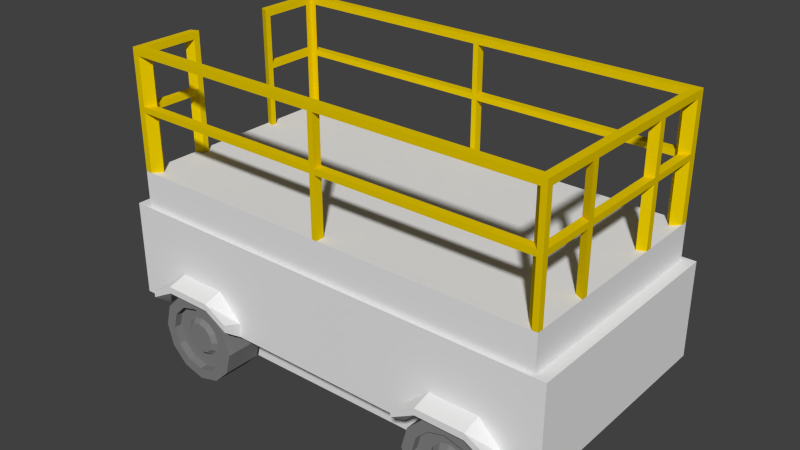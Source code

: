 # Source: ScissorLift.blend  (saved by Blender 2.77.0; exported with 4.5.12 LTS)
import bpy
from mathutils import Matrix  # noqa: F401  (used for matrix-valued properties, if any)

bpy.ops.wm.read_factory_settings(use_empty=True)
scene = bpy.context.scene
scene.name = 'Scene'

# ---- collections
col_collection_2 = bpy.data.collections.new('Collection 2'); scene.collection.children.link(col_collection_2)

# ---- materials (node trees are filled in below, after node groups)
mat_m_cage = bpy.data.materials.new('M_Cage')
mat_m_cage.alpha_threshold = 0.0
mat_m_cage.use_transparent_shadow = False
mat_m_cage.diffuse_color = (0.8, 0.5777, 0.0, 1.0)
mat_m_cage.roughness = 0.5
mat_m_cart = bpy.data.materials.new('M_Cart')
mat_m_cart.alpha_threshold = 0.0
mat_m_cart.use_transparent_shadow = False
mat_m_cart.roughness = 0.5
mat_m_wheel = bpy.data.materials.new('M_Wheel')
mat_m_wheel.alpha_threshold = 0.0
mat_m_wheel.use_transparent_shadow = False
mat_m_wheel.diffuse_color = (0.2203, 0.2203, 0.2203, 1.0)
mat_m_wheel.roughness = 0.5

# ---- material node trees

# ---- world
world_world = bpy.data.worlds.new('World'); scene.world = world_world
world_world.color = (0.05088, 0.05088, 0.05088)
world_world.use_sun_shadow = False
world_world.sun_shadow_jitter_overblur = 0.0
world_world.cycles.sampling_method = 'NONE'
world_world.cycles.sample_map_resolution = 256

# ---- meshes
me_cube_003 = bpy.data.meshes.new('Cube.003')
me_cube_003.from_pydata([(-115.5, -60.08, 6.58), (-115.5, -60.08, 25.33), (-115.5, 60.08, 6.58), (-115.5, 60.08, 25.33), (115.5, -60.08, 6.58), (115.5, -60.08, 25.33), (115.5, 60.08, 6.58), (115.5, 60.08, 25.33), (-115.5, -60.08, 89.28), (-115.5, 60.08, 89.28), (115.5, 60.08, 89.28), (115.5, -60.08, 89.28), (-2.504, 60.08, 25.33), (-2.504, -60.08, 25.33), (-2.504, 60.08, 89.28), (-2.504, -60.08, 89.28), (-2.504, 60.08, 60.09), (-2.504, -60.08, 60.09), (-2.504, -60.08, 56.99), (-2.504, 60.08, 56.99), (-2.504, 60.08, 85.53), (-2.504, -60.08, 85.53), (-111.8, -60.08, 25.33), (-111.8, -60.08, 60.09), (-111.8, -60.08, 56.99), (-111.8, -60.08, 85.53), (-111.8, 60.08, 25.33), (-111.8, 60.08, 60.09), (-111.8, 60.08, 56.99), (-111.8, 60.08, 85.53), (112.5, 60.08, 25.33), (112.5, 60.08, 60.09), (112.5, 60.08, 56.99), (112.5, 60.08, 85.53), (112.5, -60.08, 25.33), (112.5, -60.08, 60.09), (112.5, -60.08, 56.99), (112.5, -60.08, 85.53), (-115.5, 23.58, 25.33), (115.5, 23.58, 25.33), (-115.5, 23.58, 89.28), (115.5, 23.58, 89.28), (115.5, 23.58, 60.09), (-115.5, 23.58, 60.09), (-115.5, 23.58, 56.99), (115.5, 23.58, 56.99), (115.5, 23.58, 85.53), (-115.5, 23.58, 85.53), (115.5, -56.74, 25.33), (115.5, -56.74, 60.09), (115.5, -56.74, 56.99), (115.5, -56.74, 85.53), (-115.5, -56.74, 25.33), (-115.5, -56.74, 60.09), (-115.5, -56.74, 56.99), (-115.5, -56.74, 85.53), (-115.5, 55.94, 25.33), (-115.5, 55.94, 60.09), (-115.5, 55.94, 56.99), (-115.5, 55.94, 85.53), (115.5, 55.94, 25.33), (115.5, 55.94, 60.09), (115.5, 55.94, 56.99), (115.5, 55.94, 85.53), (115.5, 27.22, 25.33), (115.5, 27.22, 89.28), (115.5, 27.22, 60.09), (115.5, 27.22, 56.99), (115.5, 27.22, 85.53), (-115.5, 27.22, 25.33), (-115.5, 27.22, 89.28), (-115.5, 27.22, 60.09), (-115.5, 27.22, 56.99), (-115.5, 27.22, 85.53), (-115.5, -25.05, 25.33), (-115.5, -25.05, 89.28), (-115.5, -25.05, 60.09), (-115.5, -25.05, 56.99), (-115.5, -25.05, 85.53), (115.5, -25.05, 25.33), (115.5, -25.05, 89.28), (115.5, -25.05, 60.09), (115.5, -25.05, 56.99), (115.5, -25.05, 85.53), (115.5, -28.64, 25.33), (115.5, -28.64, 89.28), (115.5, -28.64, 60.09), (115.5, -28.64, 56.99), (115.5, -28.64, 85.53), (-115.5, -28.64, 25.33), (-115.5, -28.64, 89.28), (-115.5, -28.64, 60.09), (-115.5, -28.64, 56.99), (-115.5, -28.64, 85.53), (0.4411, -60.08, 25.33), (0.4411, -60.08, 89.28), (0.4411, -60.08, 60.09), (0.4411, -60.08, 56.99), (0.4411, -60.08, 85.53), (0.4411, 60.08, 25.33), (0.4411, 60.08, 89.28), (0.4411, 60.08, 60.09), (0.4411, 60.08, 56.99), (0.4411, 60.08, 85.53), (-111.2, -55.56, 25.33), (-111.2, 55.56, 25.33), (111.2, -55.56, 25.33), (111.2, 55.56, 25.33), (-111.2, -55.56, 89.28), (-111.2, 55.56, 89.28), (111.2, 55.56, 89.28), (111.2, -55.56, 89.28), (-111.2, -55.56, 60.09), (-111.2, 55.56, 60.09), (111.2, -55.56, 60.09), (111.2, 55.56, 60.09), (-111.2, 55.56, 56.99), (111.2, 55.56, 56.99), (-111.2, -55.56, 56.99), (111.2, -55.56, 56.99), (-111.2, -55.56, 85.53), (111.2, -55.56, 85.53), (-111.2, 55.56, 85.53), (111.2, 55.56, 85.53), (-2.411, 55.56, 25.33), (-2.411, -55.56, 25.33), (-2.411, 55.56, 89.28), (-2.411, -55.56, 89.28), (-2.411, 55.56, 60.09), (-2.411, -55.56, 60.09), (-2.411, -55.56, 56.99), (-2.411, 55.56, 56.99), (-2.411, 55.56, 85.53), (-2.411, -55.56, 85.53), (-107.7, -55.56, 25.33), (-107.7, -55.56, 60.09), (-107.7, -55.56, 56.99), (-107.7, -55.56, 85.53), (-107.7, 55.56, 25.33), (-107.7, 55.56, 60.09), (-107.7, 55.56, 56.99), (-107.7, 55.56, 85.53), (108.3, 55.56, 25.33), (108.3, 55.56, 60.09), (108.3, 55.56, 56.99), (108.3, 55.56, 85.53), (108.3, -55.56, 25.33), (108.3, -55.56, 60.09), (108.3, -55.56, 56.99), (108.3, -55.56, 85.53), (-111.2, 21.8, 25.33), (111.2, 21.8, 25.33), (-111.2, 21.8, 89.28), (111.2, 21.8, 89.28), (111.2, 21.8, 60.09), (-111.2, 21.8, 60.09), (-111.2, 21.8, 56.99), (111.2, 21.8, 56.99), (111.2, 21.8, 85.53), (-111.2, 21.8, 85.53), (111.2, -52.47, 25.33), (111.2, -52.47, 60.09), (111.2, -52.47, 56.99), (111.2, -52.47, 85.53), (-111.2, -52.47, 25.33), (-111.2, -52.47, 60.09), (-111.2, -52.47, 56.99), (-111.2, -52.47, 85.53), (-111.2, 51.73, 25.33), (-111.2, 51.73, 60.09), (-111.2, 51.73, 56.99), (-111.2, 51.73, 85.53), (111.2, 51.73, 25.33), (111.2, 51.73, 60.09), (111.2, 51.73, 56.99), (111.2, 51.73, 85.53), (111.2, 25.17, 25.33), (111.2, 25.17, 89.28), (111.2, 25.17, 60.09), (111.2, 25.17, 56.99), (111.2, 25.17, 85.53), (-111.2, 25.17, 25.33), (-111.2, 25.17, 89.28), (-111.2, 25.17, 60.09), (-111.2, 25.17, 56.99), (-111.2, 25.17, 85.53), (-111.2, -23.17, 25.33), (-111.2, -23.17, 89.28), (-111.2, -23.17, 60.09), (-111.2, -23.17, 56.99), (-111.2, -23.17, 85.53), (111.2, -23.17, 25.33), (111.2, -23.17, 89.28), (111.2, -23.17, 60.09), (111.2, -23.17, 56.99), (111.2, -23.17, 85.53), (111.2, -26.49, 25.33), (111.2, -26.49, 89.28), (111.2, -26.49, 60.09), (111.2, -26.49, 56.99), (111.2, -26.49, 85.53), (-111.2, -26.49, 25.33), (-111.2, -26.49, 89.28), (-111.2, -26.49, 60.09), (-111.2, -26.49, 56.99), (-111.2, -26.49, 85.53), (0.4248, -55.56, 25.33), (0.4248, -55.56, 89.28), (0.4248, -55.56, 60.09), (0.4248, -55.56, 56.99), (0.4248, -55.56, 85.53), (0.4248, 55.56, 25.33), (0.4248, 55.56, 89.28), (0.4248, 55.56, 60.09), (0.4248, 55.56, 56.99), (0.4248, 55.56, 85.53), (111.0, 53.52, 6.58), (-111.0, 53.52, 6.58), (-111.0, -53.52, 6.58), (111.0, -53.52, 6.58), (111.0, 53.52, 16.3), (-111.0, 53.52, 16.3), (-111.0, -53.52, 16.3), (111.0, -53.52, 16.3)], [], [(2, 6, 216, 217), (13, 22, 1, 0, 4, 5, 34, 94), (32, 144, 214, 102), (58, 170, 184, 72), (101, 213, 143, 31), (99, 211, 124, 12), (3, 56, 168, 105), (38, 150, 156, 44), (81, 193, 195, 83), (71, 183, 169, 57), (110, 212, 215, 145, 123), (98, 210, 149, 37), (45, 157, 151, 39), (79, 191, 194, 82), (109, 182, 185, 171, 122), (97, 209, 148, 36), (40, 152, 182, 70), (46, 158, 154, 42), (13, 125, 206, 94), (35, 147, 208, 96), (43, 155, 159, 47), (30, 99, 211, 142), (210, 207, 111, 121, 149), (12, 26, 138, 124), (56, 69, 181, 168), (69, 181, 150, 38), (94, 34, 146, 206), (78, 190, 188, 76), (91, 203, 205, 93), (77, 189, 186, 74), (12, 99, 30, 7, 6, 2, 3, 26), (54, 166, 164, 52), (28, 140, 138, 26), (89, 201, 204, 92), (103, 215, 213, 101), (55, 167, 165, 53), (29, 141, 139, 27), (102, 214, 211, 99), (23, 135, 137, 25), (22, 134, 136, 24), (68, 180, 175, 63), (67, 179, 174, 62), (61, 173, 178, 66), (7, 60, 64, 39, 79, 84, 48, 5, 4, 6), (180, 177, 110, 123, 175), (96, 208, 210, 98), (190, 78, 75, 187), (94, 206, 209, 97), (89, 74, 38, 69, 56, 3, 2, 0, 1, 52), (49, 161, 163, 51), (64, 60, 172, 176), (48, 160, 162, 50), (87, 199, 196, 84), (83, 195, 158, 46), (88, 200, 198, 86), (82, 194, 157, 45), (132, 126, 109, 122, 141), (42, 154, 193, 81), (41, 153, 192, 80), (65, 177, 153, 41), (26, 3, 105, 138), (77, 76, 188, 189), (79, 39, 151, 191), (25, 137, 133, 21), (62, 174, 172, 60), (24, 136, 130, 18), (63, 175, 173, 61), (17, 129, 135, 23), (93, 205, 167, 55), (205, 202, 108, 120, 167), (120, 108, 127, 133, 137), (92, 204, 166, 54), (39, 151, 176, 64), (181, 150, 186, 201, 164, 104, 134, 125, 206, 146, 106, 160, 196, 191, 151, 176, 172, 107, 142, 211, 124, 138, 105, 168), (53, 165, 203, 91), (90, 202, 187, 75), (22, 13, 125, 134), (38, 74, 186, 150), (52, 1, 104, 164), (108, 8, 15, 127), (109, 9, 70, 182), (7, 10, 63, 61, 62, 60), (174, 173, 115, 117), (140, 139, 113, 116), (166, 165, 112, 118), (148, 147, 114, 119), (146, 148, 119, 106), (164, 166, 118, 104), (138, 140, 116, 105), (172, 174, 117, 107), (173, 175, 123, 115), (139, 141, 122, 113), (165, 167, 120, 112), (147, 149, 121, 114), (213, 215, 132, 128), (211, 214, 131, 124), (136, 135, 129, 130), (214, 213, 128, 131), (215, 212, 126, 132), (94, 97, 18, 13), (36, 35, 96, 97), (118, 112, 135, 136), (104, 118, 136, 134), (112, 120, 137, 135), (131, 128, 139, 140), (65, 10, 110, 177), (117, 115, 143, 144), (107, 117, 144, 142), (115, 123, 145, 143), (209, 208, 147, 148), (183, 185, 159, 155), (181, 184, 156, 150), (184, 183, 155, 156), (194, 193, 154, 157), (195, 192, 153, 158), (185, 182, 152, 159), (111, 11, 85, 197), (119, 114, 161, 162), (106, 119, 162, 160), (114, 121, 163, 161), (204, 203, 165, 166), (108, 202, 90, 8), (116, 113, 169, 170), (105, 116, 170, 168), (113, 122, 171, 169), (179, 178, 173, 174), (30, 33, 10, 7), (158, 153, 177, 180), (157, 154, 178, 179), (151, 157, 179, 176), (154, 158, 180, 178), (170, 169, 183, 184), (156, 155, 43, 44), (200, 197, 192, 195), (199, 198, 193, 194), (196, 199, 194, 191), (198, 200, 195, 193), (162, 161, 198, 199), (190, 187, 202, 205), (189, 188, 203, 204), (186, 189, 204, 201), (188, 190, 205, 203), (133, 127, 207, 210), (130, 129, 208, 209), (125, 130, 209, 206), (129, 133, 210, 208), (20, 29, 9, 14), (144, 143, 213, 214), (59, 171, 185, 73), (33, 145, 215, 103), (95, 207, 127, 15), (7, 30, 142, 107), (14, 126, 212, 100), (60, 7, 107, 172), (27, 139, 128, 16), (34, 5, 106, 146), (10, 33, 103, 100), (5, 48, 160, 106), (19, 131, 140, 28), (64, 176, 179, 67), (84, 196, 191, 79), (20, 132, 141, 29), (66, 178, 180, 68), (1, 22, 134, 104), (80, 192, 197, 85), (21, 133, 129, 17), (48, 84, 196, 160), (16, 128, 132, 20), (12, 124, 131, 19), (11, 111, 207, 95), (18, 130, 125, 13), (86, 198, 161, 49), (50, 162, 199, 87), (30, 142, 144, 32), (51, 163, 200, 88), (31, 143, 145, 33), (27, 28, 26, 3, 9, 29), (37, 149, 147, 35), (36, 148, 146, 34), (72, 184, 181, 69), (56, 168, 170, 58), (73, 185, 183, 71), (57, 169, 171, 59), (89, 52, 164, 201), (74, 89, 201, 186), (20, 103, 101, 16), (100, 103, 20, 14), (126, 14, 9, 109), (49, 50, 87, 86), (81, 82, 45, 42), (83, 88, 86, 81), (46, 42, 66, 68), (66, 67, 62, 61), (64, 67, 45, 39), (45, 67, 66, 42), (87, 82, 81, 86), (84, 79, 82, 87), (63, 10, 65, 68), (65, 41, 46, 68), (80, 83, 46, 41), (85, 88, 83, 80), (111, 197, 200, 163, 121), (37, 35, 36, 34, 5, 11), (95, 98, 37, 11), (95, 15, 21, 98), (21, 17, 96, 98), (97, 96, 17, 18), (23, 24, 18, 17), (22, 24, 23, 25, 8, 1), (8, 25, 21, 15), (1, 8, 55, 53, 54, 52), (90, 93, 55, 8), (91, 92, 54, 53), (89, 92, 77, 74), (92, 91, 76, 77), (78, 76, 91, 93), (90, 75, 78, 93), (57, 58, 72, 71), (44, 43, 71, 72), (69, 38, 44, 72), (56, 58, 57, 59, 9, 3), (9, 59, 73, 70), (70, 73, 47, 40), (159, 152, 40, 47), (47, 73, 71, 43), (110, 10, 100, 212), (16, 19, 28, 27), (19, 102, 99, 12), (32, 102, 101, 31), (102, 19, 16, 101), (48, 50, 49, 51, 11, 5), (11, 51, 88, 85), (216, 219, 223, 220), (4, 0, 218, 219), (0, 2, 217, 218), (6, 4, 219, 216), (222, 221, 220, 223), (217, 216, 220, 221), (219, 218, 222, 223), (218, 217, 221, 222)])
me_cube_003.polygons.foreach_set('material_index', [1, 1, 0, 0, 0, 0, 0, 0, 0, 0, 0, 0, 0, 0, 0, 0, 0, 0, 0, 0, 0, 1, 0, 1, 1, 0, 1, 0, 0, 0, 1, 0, 0, 0, 0, 0, 0, 0, 0, 0, 0, 0, 0, 1, 0, 0, 0, 0, 1, 0, 1, 0, 0, 0, 0, 0, 0, 0, 0, 0, 0, 0, 1, 0, 0, 0, 0, 0, 0, 0, 0, 0, 0, 1, 0, 0, 1, 1, 0, 0, 0, 0, 0, 0, 0, 0, 0, 0, 0, 0, 0, 0, 0, 0, 0, 0, 0, 0, 0, 0, 0, 0, 0, 0, 0, 0, 0, 0, 0, 0, 0, 0, 0, 0, 0, 0, 0, 0, 0, 0, 0, 0, 0, 0, 0, 0, 0, 0, 0, 0, 0, 0, 0, 0, 0, 0, 0, 0, 0, 0, 0, 0, 0, 0, 0, 0, 0, 0, 0, 0, 0, 0, 0, 0, 0, 0, 0, 0, 0, 0, 0, 0, 0, 0, 0, 0, 1, 0, 0, 0, 0, 0, 0, 0, 0, 0, 0, 0, 0, 0, 0, 0, 0, 1, 0, 0, 0, 0, 0, 0, 0, 0, 0, 0, 0, 0, 0, 0, 0, 0, 0, 0, 0, 0, 0, 0, 0, 0, 0, 0, 0, 0, 0, 0, 0, 0, 0, 0, 0, 0, 0, 0, 0, 0, 0, 0, 0, 0, 0, 0, 0, 0, 1, 1, 1, 1, 1, 1, 1, 1])
me_cube_003.materials.append(mat_m_cage)
me_cube_003.materials.append(mat_m_cart)
me_cube_003.use_remesh_preserve_volume = False
me_cube_003.use_remesh_preserve_attributes = False
me_cube_003.use_mirror_vertex_groups = False
me_cube_003.update()
me_cube_001 = bpy.data.meshes.new('Cube.001')
me_cube_001.from_pydata([(-122.1, -62.13, -44.9), (-122.1, -62.13, 6.437), (-122.1, 62.13, -44.9), (-122.1, 62.13, 6.437), (122.1, -62.13, -44.9), (122.1, -62.13, 6.437), (122.1, 62.13, -44.9), (122.1, 62.13, 6.437), (-112.3, -54.71, 6.437), (-112.3, 54.71, 6.437), (112.3, 54.71, 6.437), (112.3, -54.71, 6.437), (-112.3, -54.71, -11.36), (-112.3, 54.71, -11.36), (112.3, 54.71, -11.36), (112.3, -54.71, -11.36), (104.3, -62.13, -44.9), (104.3, 62.13, -44.9), (-104.3, 62.13, -44.9), (-104.3, -62.13, -44.9), (52.13, 62.13, -44.9), (52.13, -62.13, -44.9), (-52.13, -62.13, -44.9), (-52.13, 62.13, -44.9), (-122.1, -62.13, -37.63), (-122.1, 62.13, -37.63), (122.1, 62.13, -37.0), (122.1, -62.13, -37.0), (104.3, -62.13, -37.0), (104.3, 62.13, -37.0), (-104.3, 62.13, -37.63), (-104.3, -62.13, -37.63), (52.13, 62.13, -36.28), (52.13, -62.13, -37.28), (-52.13, -62.13, -37.28), (-52.13, 62.13, -36.28), (65.16, -62.13, -23.82), (65.16, -62.13, -30.79), (65.16, 62.13, -23.82), (65.16, 62.13, -30.79), (-65.16, -62.13, -31.03), (-65.16, -62.13, -23.82), (-65.16, 62.13, -31.03), (-65.16, 62.13, -23.82), (-91.22, 62.13, -31.03), (-91.22, 62.13, -23.82), (-91.22, -62.13, -31.03), (-91.22, -62.13, -23.82), (91.22, -62.13, -30.79), (91.22, -62.13, -23.82), (91.22, 62.13, -30.79), (91.22, 62.13, -23.82), (91.22, -71.9, -30.27), (104.3, -71.9, -37.52), (104.3, -71.9, -33.46), (104.3, 71.9, -33.46), (104.3, 71.9, -37.52), (-91.22, 71.9, -30.39), (-104.3, 71.9, -37.52), (-104.3, 71.9, -33.79), (-104.3, -71.9, -33.79), (-104.3, -71.9, -37.52), (65.16, 71.9, -30.27), (52.13, 71.9, -37.52), (52.13, 71.9, -33.09), (52.13, -71.9, -33.61), (52.13, -71.9, -37.52), (-65.16, -71.9, -30.39), (-52.13, -71.9, -37.52), (-52.13, -71.9, -33.61), (-52.13, 71.9, -33.09), (-52.13, 71.9, -37.52), (-91.22, 71.9, -26.69), (91.22, -71.9, -26.69), (-65.16, -71.9, -26.69), (65.16, 71.9, -26.69), (65.16, -71.9, -26.69), (65.16, -71.9, -30.27), (91.22, 71.9, -26.69), (91.22, 71.9, -30.27), (-91.22, -71.9, -30.39), (-91.22, -71.9, -26.69), (-65.16, 71.9, -30.39), (-65.16, 71.9, -26.69), (-122.1, -31.07, -44.9), (122.1, -31.07, 6.437), (112.3, -27.36, 6.437), (112.3, -27.36, -11.36), (122.1, -31.07, -44.9), (52.13, -44.41, -44.9), (-52.13, -44.27, -44.9), (-122.1, -31.07, -37.63), (65.16, -44.41, -30.79), (-65.16, -44.27, -31.03), (-91.22, -44.27, -31.03), (91.22, -44.41, -30.79), (-122.1, -31.07, 6.437), (-112.3, -27.36, 6.437), (-112.3, -27.36, -11.36), (122.1, -31.07, -37.0), (-122.1, 31.07, 6.437), (122.1, 31.07, -44.9), (-112.3, 27.36, 6.437), (-112.3, 27.36, -11.36), (122.1, 31.07, -37.0), (-122.1, 31.07, -44.9), (122.1, 31.07, 6.437), (112.3, 27.36, 6.437), (112.3, 27.36, -11.36), (52.13, 44.41, -44.9), (-52.13, 44.27, -44.9), (-122.1, 31.07, -37.63), (65.16, 44.41, -30.79), (-65.16, 44.27, -31.03), (-91.22, 44.27, -31.03), (91.22, 44.41, -30.79), (91.22, -44.41, -67.02), (91.22, 44.41, -67.02), (52.13, -44.41, -67.02), (65.16, -44.41, -67.02), (65.16, 44.41, -67.02), (-52.13, -44.27, -68.01), (52.13, 44.41, -67.02), (-52.13, 44.27, -68.01), (-91.22, -44.27, -68.01), (-65.16, 44.27, -68.01), (-65.16, -44.27, -68.01), (-91.22, 44.27, -68.01)], [], [(111, 25, 2, 105), (29, 26, 6, 17), (99, 27, 4, 88), (31, 24, 0, 19), (101, 17, 6), (106, 7, 10, 107), (107, 10, 14, 108), (96, 1, 8, 97), (1, 24, 31, 47, 41, 34, 33, 36, 49, 28, 27, 5), (7, 26, 29, 51, 38, 32, 35, 43, 45, 30, 25, 3), (97, 8, 12, 98), (1, 5, 11, 8), (7, 3, 9, 10), (115, 101, 117), (32, 20, 23, 35), (27, 28, 16, 4), (8, 11, 15, 12), (115, 50, 17, 101), (35, 23, 71, 70), (25, 30, 18, 2), (105, 2, 18), (10, 9, 13, 14), (46, 40, 67, 80), (37, 48, 52, 77), (39, 20, 63, 62), (113, 42, 23, 110), (112, 115, 117, 120), (85, 5, 27, 99), (100, 3, 25, 111), (31, 19, 61, 60), (19, 46, 80, 61), (33, 21, 66, 65), (109, 20, 39, 112), (32, 38, 75, 64), (114, 44, 42, 113), (38, 51, 78, 75), (44, 18, 58, 57), (22, 34, 69, 68), (105, 18, 44, 114), (90, 110, 123, 121), (45, 43, 83, 72), (112, 39, 50, 115), (78, 55, 56, 79), (81, 60, 61, 80), (76, 65, 66, 77), (83, 70, 71, 82), (76, 77, 52, 73), (75, 78, 79, 62), (64, 75, 62, 63), (69, 74, 67, 68), (72, 83, 82, 57), (74, 81, 80, 67), (59, 72, 57, 58), (54, 73, 52, 53), (47, 31, 60, 81), (50, 39, 62, 79), (16, 28, 54, 53), (49, 36, 76, 73), (41, 47, 81, 74), (40, 22, 68, 67), (17, 50, 79, 56), (23, 42, 82, 71), (18, 30, 59, 58), (30, 45, 72, 59), (42, 44, 57, 82), (36, 33, 65, 76), (28, 49, 73, 54), (20, 32, 64, 63), (51, 29, 55, 78), (43, 35, 70, 83), (48, 16, 53, 52), (21, 37, 77, 66), (34, 41, 74, 69), (29, 17, 56, 55), (24, 91, 84, 0), (16, 88, 4), (5, 85, 86, 11), (11, 86, 87, 15), (34, 22, 21, 33), (48, 95, 88, 16), (0, 84, 19), (40, 93, 90, 22), (1, 96, 91, 24), (21, 89, 92, 37), (46, 94, 93, 40), (19, 84, 94, 46), (37, 92, 95, 48), (96, 100, 111, 91), (101, 88, 116, 117), (86, 107, 108, 87), (91, 111, 105, 84), (26, 104, 101, 6), (3, 100, 102, 9), (9, 102, 103, 13), (7, 106, 104, 26), (94, 84, 124), (113, 110, 123, 125), (95, 92, 119, 116), (106, 85, 99, 104), (15, 87, 108, 14, 13, 103, 98, 12), (92, 89, 118, 119), (102, 97, 98, 103), (100, 96, 97, 102), (85, 106, 107, 86), (104, 99, 88, 101), (109, 112, 120, 122), (23, 20, 109, 110), (121, 123, 122, 118), (109, 89, 118, 122), (88, 95, 116), (118, 122, 120, 119), (119, 120, 117, 116), (126, 125, 123, 121), (124, 127, 125, 126), (84, 105, 127, 124), (105, 114, 127), (90, 93, 126, 121), (93, 94, 124, 126), (114, 113, 125, 127), (110, 109, 122, 123), (22, 90, 89, 21), (121, 118, 89, 90)])
me_cube_001.materials.append(mat_m_cart)
me_cube_001.use_remesh_preserve_volume = False
me_cube_001.use_remesh_preserve_attributes = False
me_cube_001.use_mirror_vertex_groups = False
me_cube_001.update()
me_cylinder = bpy.data.meshes.new('Cylinder')
me_cylinder.from_pydata([(78.32, -30.87, -67.95), (78.32, -30.87, -47.48), (89.97, -33.99, -67.95), (89.97, -33.99, -47.48), (98.49, -42.52, -67.95), (98.49, -42.52, -47.48), (101.6, -54.17, -67.95), (101.6, -54.17, -47.48), (98.49, -65.82, -67.95), (98.49, -65.82, -47.48), (89.97, -74.34, -67.95), (89.97, -74.34, -47.48), (78.32, -77.46, -67.95), (78.32, -77.46, -47.48), (66.67, -74.34, -67.95), (66.67, -74.34, -47.48), (58.14, -65.82, -67.95), (58.14, -65.82, -47.48), (55.02, -54.17, -67.95), (55.02, -54.17, -47.48), (58.14, -42.52, -67.95), (58.14, -42.52, -47.48), (66.67, -33.99, -67.95), (66.67, -33.99, -47.48), (78.32, -36.57, -67.95), (87.12, -38.92, -67.95), (93.56, -45.37, -67.95), (95.92, -54.17, -67.95), (93.56, -62.97, -67.95), (87.12, -69.41, -67.95), (78.32, -71.77, -67.95), (69.52, -69.41, -67.95), (63.08, -62.97, -67.95), (60.72, -54.17, -67.95), (63.08, -45.37, -67.95), (69.52, -38.92, -67.95), (78.32, -36.57, -64.05), (87.12, -38.92, -64.05), (93.56, -45.37, -64.05), (95.92, -54.17, -64.05), (93.56, -62.97, -64.05), (87.12, -69.41, -64.05), (78.32, -71.77, -64.05), (69.52, -69.41, -64.05), (63.08, -62.97, -64.05), (60.72, -54.17, -64.05), (63.08, -45.37, -64.05), (69.52, -38.92, -64.05), (78.32, -43.75, -64.05), (83.53, -45.14, -64.05), (87.34, -48.96, -64.05), (88.74, -54.17, -64.05), (87.34, -59.38, -64.05), (83.53, -63.19, -64.05), (78.32, -64.59, -64.05), (73.11, -63.19, -64.05), (69.29, -59.38, -64.05), (67.9, -54.17, -64.05), (69.29, -48.96, -64.05), (73.11, -45.14, -64.05), (78.32, -46.02, -66.14), (82.4, -47.11, -66.14), (85.38, -50.09, -66.14), (86.47, -54.17, -66.14), (85.38, -58.24, -66.14), (82.4, -61.23, -66.14), (78.32, -62.32, -66.14), (74.24, -61.23, -66.14), (71.26, -58.24, -66.14), (70.17, -54.17, -66.14), (71.26, -50.09, -66.14), (74.24, -47.11, -66.14)], [], [(0, 1, 3, 2), (2, 3, 5, 4), (4, 5, 7, 6), (6, 7, 9, 8), (8, 9, 11, 10), (10, 11, 13, 12), (12, 13, 15, 14), (14, 15, 17, 16), (16, 17, 19, 18), (18, 19, 21, 20), (3, 1, 23, 21, 19, 17, 15, 13, 11, 9, 7, 5), (20, 21, 23, 22), (22, 23, 1, 0), (16, 18, 33, 32), (30, 31, 43, 42), (14, 16, 32, 31), (12, 14, 31, 30), (10, 12, 30, 29), (8, 10, 29, 28), (6, 8, 28, 27), (22, 0, 24, 35), (0, 2, 25, 24), (4, 6, 27, 26), (20, 22, 35, 34), (2, 4, 26, 25), (18, 20, 34, 33), (42, 43, 55, 54), (27, 28, 40, 39), (34, 35, 47, 46), (24, 25, 37, 36), (31, 32, 44, 43), (28, 29, 41, 40), (35, 24, 36, 47), (25, 26, 38, 37), (32, 33, 45, 44), (29, 30, 42, 41), (26, 27, 39, 38), (33, 34, 46, 45), (57, 58, 70, 69), (39, 40, 52, 51), (46, 47, 59, 58), (36, 37, 49, 48), (43, 44, 56, 55), (40, 41, 53, 52), (47, 36, 48, 59), (37, 38, 50, 49), (44, 45, 57, 56), (41, 42, 54, 53), (38, 39, 51, 50), (45, 46, 58, 57), (60, 61, 62, 63, 64, 65, 66, 67, 68, 69, 70, 71), (54, 55, 67, 66), (51, 52, 64, 63), (58, 59, 71, 70), (48, 49, 61, 60), (55, 56, 68, 67), (52, 53, 65, 64), (59, 48, 60, 71), (49, 50, 62, 61), (56, 57, 69, 68), (53, 54, 66, 65), (50, 51, 63, 62)])
me_cylinder.materials.append(mat_m_wheel)
me_cylinder.use_remesh_preserve_volume = False
me_cylinder.use_remesh_preserve_attributes = False
me_cylinder.use_mirror_vertex_groups = False
me_cylinder.update()
me_cube = bpy.data.meshes.new('Cube')
me_cube.from_pydata([(-110.0, -53.17, -6.251), (-110.0, -53.17, 6.251), (-110.0, -43.35, -6.251), (-110.0, -43.35, 6.251), (110.0, -53.17, -6.251), (110.0, -53.17, 6.251), (110.0, -43.35, -6.251), (110.0, -43.35, 6.251)], [], [(1, 3, 2, 0), (3, 7, 6, 2), (7, 5, 4, 6), (5, 1, 0, 4), (0, 2, 6, 4), (5, 7, 3, 1)])
me_cube.materials.append(None)
me_cube.use_remesh_preserve_volume = False
me_cube.use_remesh_preserve_attributes = False
me_cube.use_mirror_vertex_groups = False
me_cube.update()
me_cube_002 = bpy.data.meshes.new('Cube.002')
me_cube_002.from_pydata([(-109.5, -41.84, -4.893), (-109.5, -41.84, 4.888), (-109.5, -33.57, -4.893), (-109.5, -33.57, 4.888), (109.9, -41.84, -4.888), (109.9, -41.84, 4.893), (109.9, -33.57, -4.888), (109.9, -33.57, 4.893)], [], [(3, 7, 6, 2), (5, 1, 0, 4), (0, 2, 6, 4), (5, 7, 3, 1), (6, 7, 5, 4), (0, 1, 3, 2)])
me_cube_002.materials.append(None)
me_cube_002.use_remesh_preserve_volume = False
me_cube_002.use_remesh_preserve_attributes = False
me_cube_002.use_mirror_vertex_groups = False
me_cube_002.update()
me_cylinder_004 = bpy.data.meshes.new('Cylinder.004')
me_cylinder_004.from_pydata([(102.7, 55.5, 14.34), (102.7, -55.5, 14.34), (103.4, 55.5, 14.16), (103.4, -55.5, 14.16), (103.9, 55.5, 13.68), (103.9, -55.5, 13.68), (104.1, 55.5, 13.01), (104.1, -55.5, 13.01), (103.9, 55.5, 12.34), (103.9, -55.5, 12.34), (103.4, 55.5, 11.85), (103.4, -55.5, 11.85), (102.7, 55.5, 11.67), (102.7, -55.5, 11.67), (102.1, 55.5, 11.85), (102.1, -55.5, 11.85), (101.6, 55.5, 12.34), (101.6, -55.5, 12.34), (101.4, 55.5, 13.01), (101.4, -55.5, 13.01), (101.6, 55.5, 13.68), (101.6, -55.5, 13.68), (102.1, 55.5, 14.16), (102.1, -55.5, 14.16), (-103.3, 55.5, -14.25), (-103.3, -55.5, -14.25), (-104.0, 55.5, -14.07), (-104.0, -55.5, -14.07), (-104.5, 55.5, -13.58), (-104.5, -55.5, -13.58), (-104.6, 55.5, -12.91), (-104.6, -55.5, -12.91), (-104.5, 55.5, -12.24), (-104.5, -55.5, -12.24), (-104.0, 55.5, -11.75), (-104.0, -55.5, -11.75), (-103.3, 55.5, -11.58), (-103.3, -55.5, -11.58), (-102.6, 55.5, -11.75), (-102.6, -55.5, -11.75), (-102.1, 55.5, -12.24), (-102.1, -55.5, -12.24), (-102.0, 55.5, -12.91), (-102.0, -55.5, -12.91), (-102.1, 55.5, -13.58), (-102.1, -55.5, -13.58), (-102.6, 55.5, -14.07), (-102.6, -55.5, -14.07), (3.545e-06, 54.84, 1.961), (3.545e-06, -54.84, 1.961), (0.9803, 54.84, 1.698), (0.9803, -54.84, 1.698), (1.698, 54.84, 0.9803), (1.698, -54.84, 0.9803), (1.961, 54.84, 3.856e-07), (1.961, -54.84, 3.856e-07), (1.698, 54.84, -0.9803), (1.698, -54.84, -0.9803), (0.9803, 54.84, -1.698), (0.9803, -54.84, -1.698), (3.545e-06, 54.84, -1.961), (3.545e-06, -54.84, -1.961), (-0.9803, 54.84, -1.698), (-0.9803, -54.84, -1.698), (-1.698, 54.84, -0.9803), (-1.698, -54.84, -0.9803), (-1.961, 54.84, -6.215e-07), (-1.961, -54.84, -6.215e-07), (-1.698, 54.84, 0.9803), (-1.698, -54.84, 0.9803), (-0.9803, 54.84, 1.698), (-0.9803, -54.84, 1.698)], [], [(0, 1, 3, 2), (2, 3, 5, 4), (4, 5, 7, 6), (6, 7, 9, 8), (8, 9, 11, 10), (10, 11, 13, 12), (12, 13, 15, 14), (14, 15, 17, 16), (16, 17, 19, 18), (18, 19, 21, 20), (3, 1, 23, 21, 19, 17, 15, 13, 11, 9, 7, 5), (20, 21, 23, 22), (22, 23, 1, 0), (0, 2, 4, 6, 8, 10, 12, 14, 16, 18, 20, 22), (24, 25, 27, 26), (26, 27, 29, 28), (28, 29, 31, 30), (30, 31, 33, 32), (32, 33, 35, 34), (34, 35, 37, 36), (36, 37, 39, 38), (38, 39, 41, 40), (40, 41, 43, 42), (42, 43, 45, 44), (27, 25, 47, 45, 43, 41, 39, 37, 35, 33, 31, 29), (44, 45, 47, 46), (46, 47, 25, 24), (24, 26, 28, 30, 32, 34, 36, 38, 40, 42, 44, 46), (48, 49, 51, 50), (50, 51, 53, 52), (52, 53, 55, 54), (54, 55, 57, 56), (56, 57, 59, 58), (58, 59, 61, 60), (60, 61, 63, 62), (62, 63, 65, 64), (64, 65, 67, 66), (66, 67, 69, 68), (51, 49, 71, 69, 67, 65, 63, 61, 59, 57, 55, 53), (68, 69, 71, 70), (70, 71, 49, 48), (48, 50, 52, 54, 56, 58, 60, 62, 64, 66, 68, 70)])
me_cylinder_004.materials.append(mat_m_wheel)
me_cylinder_004.use_remesh_preserve_volume = False
me_cylinder_004.use_remesh_preserve_attributes = False
me_cylinder_004.use_mirror_vertex_groups = False
me_cylinder_004.update()

# ---- objects
ob_cage = bpy.data.objects.new('Cage', me_cube_003)
ob_cart = bpy.data.objects.new('Cart', me_cube_001)
ob_wheel = bpy.data.objects.new('Wheel', me_cylinder)
ob_outer = bpy.data.objects.new('Outer', me_cube)
ob_inner = bpy.data.objects.new('Inner', me_cube_002)
ob_cylinders = bpy.data.objects.new('Cylinders', me_cylinder_004)

# ---- transforms, parenting, visibility, modifiers, constraints
ob_cage.location = (0.0, 0.0, 0.0)
ob_cage.lineart.crease_threshold = 0.0
ob_cart.location = (0.0, 0.0, 0.0)
ob_cart.hide_viewport = True
ob_cart.lineart.crease_threshold = 0.0
ob_wheel.parent = ob_cart
ob_wheel.location = (0.0, 0.0, 0.0)
ob_wheel.rotation_euler = (1.571, -0.0, 0.0)
ob_wheel.hide_viewport = True
ob_wheel.lineart.crease_threshold = 0.0
_m = ob_wheel.modifiers.new('Mirror', 'MIRROR')
_m.use_axis = (True, False, True)
ob_outer.location = (0.0, 0.0, 0.0)
ob_outer.hide_select = True
ob_outer.lineart.crease_threshold = 0.0
_m = ob_outer.modifiers.new('Mirror', 'MIRROR')
_m.use_axis = (False, True, False)
ob_inner.parent = ob_outer
ob_inner.location = (0.0, 0.0, 0.0)
ob_inner.hide_select = True
ob_inner.lineart.crease_threshold = 0.0
_m = ob_inner.modifiers.new('Mirror', 'MIRROR')
_m.use_axis = (False, True, False)
ob_cylinders.parent = ob_inner
ob_cylinders.location = (0.0, 0.0, 0.0)
ob_cylinders.rotation_euler = (1.059e-09, 0.1251, 1.69e-08)
ob_cylinders.hide_viewport = True
ob_cylinders.hide_select = True
ob_cylinders.lineart.crease_threshold = 0.0

# ---- collection membership
col_collection_2.objects.link(ob_cage)
col_collection_2.objects.link(ob_cart)
col_collection_2.objects.link(ob_wheel)
col_collection_2.objects.link(ob_outer)
col_collection_2.objects.link(ob_inner)
col_collection_2.objects.link(ob_cylinders)

# ---- scene / render settings (as saved in the file)
scene.frame_start = 0; scene.frame_end = 29; scene.frame_set(0)
scene.render.engine = 'BLENDER_EEVEE_NEXT'
scene.render.resolution_percentage = 50
scene.render.dither_intensity = 0.0
scene.cycles.use_denoising = False
scene.cycles.samples = 10
scene.cycles.sampling_pattern = 'TABULATED_SOBOL'
scene.cycles.light_sampling_threshold = 0.0
scene.cycles.use_adaptive_sampling = False
scene.cycles.use_light_tree = False
scene.cycles.blur_glossy = 0.0
scene.cycles.pixel_filter_type = 'GAUSSIAN'
scene.cycles.sample_clamp_indirect = 0.0
scene.view_settings.view_transform = 'Standard'
scene.unit_settings.scale_length = 0.01
bpy.context.view_layer.update()

# ---- added for rendering (the .blend has no active camera and no usable light): camera, sun
cam_auto = bpy.data.cameras.new('AutoCamera')
cam_auto.lens = 50.0
cam_auto.sensor_width = 36.0
cam_auto.clip_end = 5304.7
ob_auto_camera = bpy.data.objects.new('AutoCamera', cam_auto)
scene.collection.objects.link(ob_auto_camera)
ob_auto_camera.location = (302.263, -365.498, 252.446)
ob_auto_camera.rotation_euler = (1.09748, -7.21219e-08, 0.694738)
scene.camera = ob_auto_camera
light_auto_sun = bpy.data.lights.new('AutoSun', 'SUN')
light_auto_sun.energy = 3.0
light_auto_sun.angle = 0.0523599
ob_auto_sun = bpy.data.objects.new('AutoSun', light_auto_sun)
scene.collection.objects.link(ob_auto_sun)
ob_auto_sun.rotation_euler = (0.872665, 0.174533, 0.523599)
bpy.context.view_layer.update()
